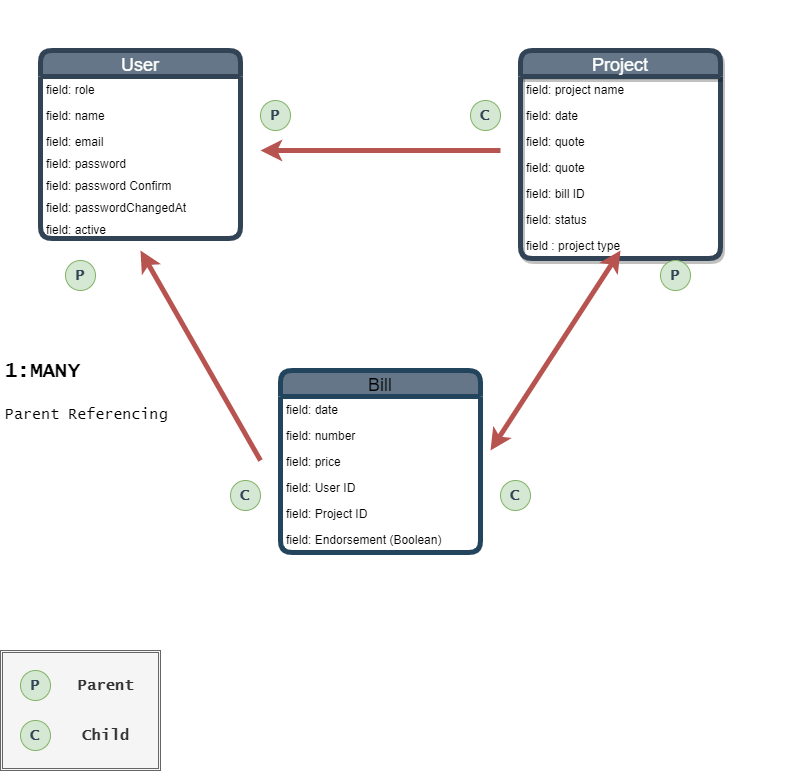

The diagram above was exported from draw.io. Its source (the exported page's mxGraphModel, read from the mxfile embedded in the PNG):
<mxGraphModel dx="1013" dy="567" grid="1" gridSize="10" guides="1" tooltips="1" connect="1" arrows="1" fold="1" page="1" pageScale="1" pageWidth="850" pageHeight="1100" math="0" shadow="0" extFonts="Permanent Marker^https://fonts.googleapis.com/css?family=Permanent+Marker">
  <root>
    <mxCell id="0" />
    <mxCell id="1" parent="0" />
    <mxCell id="c_uoPbWmfXPSQ4uwjyFJ-5" value="User" style="swimlane;fontStyle=0;childLayout=stackLayout;horizontal=1;startSize=26;fillColor=#647687;horizontalStack=0;resizeParent=1;resizeParentMax=0;resizeLast=0;collapsible=1;marginBottom=0;direction=east;fontColor=#ffffff;rounded=1;strokeWidth=5;strokeColor=#314354;fontSize=18;" parent="1" vertex="1">
      <mxGeometry x="80" y="120" width="200" height="188" as="geometry" />
    </mxCell>
    <mxCell id="c_uoPbWmfXPSQ4uwjyFJ-7" value="field: role" style="text;align=left;verticalAlign=top;spacingLeft=4;spacingRight=4;overflow=hidden;rotatable=0;points=[[0,0.5],[1,0.5]];portConstraint=eastwest;" parent="c_uoPbWmfXPSQ4uwjyFJ-5" vertex="1">
      <mxGeometry y="26" width="200" height="26" as="geometry" />
    </mxCell>
    <mxCell id="c_uoPbWmfXPSQ4uwjyFJ-10" value="field: name&#10;" style="text;align=left;verticalAlign=top;spacingLeft=4;spacingRight=4;overflow=hidden;rotatable=0;points=[[0,0.5],[1,0.5]];portConstraint=eastwest;strokeWidth=3;" parent="c_uoPbWmfXPSQ4uwjyFJ-5" vertex="1">
      <mxGeometry y="52" width="200" height="26" as="geometry" />
    </mxCell>
    <mxCell id="c_uoPbWmfXPSQ4uwjyFJ-8" value="field: email&#10;" style="text;align=left;verticalAlign=top;spacingLeft=4;spacingRight=4;overflow=hidden;rotatable=0;points=[[0,0.5],[1,0.5]];portConstraint=eastwest;" parent="c_uoPbWmfXPSQ4uwjyFJ-5" vertex="1">
      <mxGeometry y="78" width="200" height="22" as="geometry" />
    </mxCell>
    <mxCell id="c_uoPbWmfXPSQ4uwjyFJ-13" value="field: password" style="text;align=left;verticalAlign=top;spacingLeft=4;spacingRight=4;overflow=hidden;rotatable=0;points=[[0,0.5],[1,0.5]];portConstraint=eastwest;" parent="c_uoPbWmfXPSQ4uwjyFJ-5" vertex="1">
      <mxGeometry y="100" width="200" height="22" as="geometry" />
    </mxCell>
    <mxCell id="c_uoPbWmfXPSQ4uwjyFJ-14" value="field: password Confirm&#10;" style="text;align=left;verticalAlign=top;spacingLeft=4;spacingRight=4;overflow=hidden;rotatable=0;points=[[0,0.5],[1,0.5]];portConstraint=eastwest;" parent="c_uoPbWmfXPSQ4uwjyFJ-5" vertex="1">
      <mxGeometry y="122" width="200" height="22" as="geometry" />
    </mxCell>
    <mxCell id="c_uoPbWmfXPSQ4uwjyFJ-15" value="field: passwordChangedAt" style="text;align=left;verticalAlign=top;spacingLeft=4;spacingRight=4;overflow=hidden;rotatable=0;points=[[0,0.5],[1,0.5]];portConstraint=eastwest;" parent="c_uoPbWmfXPSQ4uwjyFJ-5" vertex="1">
      <mxGeometry y="144" width="200" height="22" as="geometry" />
    </mxCell>
    <mxCell id="c_uoPbWmfXPSQ4uwjyFJ-11" value="field: active&#10;" style="text;align=left;verticalAlign=top;spacingLeft=4;spacingRight=4;overflow=hidden;rotatable=0;points=[[0,0.5],[1,0.5]];portConstraint=eastwest;" parent="c_uoPbWmfXPSQ4uwjyFJ-5" vertex="1">
      <mxGeometry y="166" width="200" height="22" as="geometry" />
    </mxCell>
    <mxCell id="c_uoPbWmfXPSQ4uwjyFJ-16" value="Project" style="swimlane;fontStyle=0;childLayout=stackLayout;horizontal=1;startSize=26;horizontalStack=0;resizeParent=1;resizeParentMax=0;resizeLast=0;collapsible=1;marginBottom=0;strokeColor=#314354;fontColor=#ffffff;rounded=1;shadow=1;strokeWidth=5;fillColor=#647687;fontSize=18;" parent="1" vertex="1">
      <mxGeometry x="560" y="120" width="200" height="208" as="geometry" />
    </mxCell>
    <mxCell id="c_uoPbWmfXPSQ4uwjyFJ-17" value="field: project name" style="text;strokeColor=none;fillColor=none;align=left;verticalAlign=top;spacingLeft=4;spacingRight=4;overflow=hidden;rotatable=0;points=[[0,0.5],[1,0.5]];portConstraint=eastwest;" parent="c_uoPbWmfXPSQ4uwjyFJ-16" vertex="1">
      <mxGeometry y="26" width="200" height="26" as="geometry" />
    </mxCell>
    <mxCell id="c_uoPbWmfXPSQ4uwjyFJ-18" value="field: date" style="text;strokeColor=none;fillColor=none;align=left;verticalAlign=top;spacingLeft=4;spacingRight=4;overflow=hidden;rotatable=0;points=[[0,0.5],[1,0.5]];portConstraint=eastwest;" parent="c_uoPbWmfXPSQ4uwjyFJ-16" vertex="1">
      <mxGeometry y="52" width="200" height="26" as="geometry" />
    </mxCell>
    <mxCell id="c_uoPbWmfXPSQ4uwjyFJ-19" value="field: quote" style="text;strokeColor=none;fillColor=none;align=left;verticalAlign=top;spacingLeft=4;spacingRight=4;overflow=hidden;rotatable=0;points=[[0,0.5],[1,0.5]];portConstraint=eastwest;" parent="c_uoPbWmfXPSQ4uwjyFJ-16" vertex="1">
      <mxGeometry y="78" width="200" height="26" as="geometry" />
    </mxCell>
    <mxCell id="2" value="field: quote" style="text;strokeColor=none;fillColor=none;align=left;verticalAlign=top;spacingLeft=4;spacingRight=4;overflow=hidden;rotatable=0;points=[[0,0.5],[1,0.5]];portConstraint=eastwest;" parent="c_uoPbWmfXPSQ4uwjyFJ-16" vertex="1">
      <mxGeometry y="104" width="200" height="26" as="geometry" />
    </mxCell>
    <mxCell id="c_uoPbWmfXPSQ4uwjyFJ-20" value="field: bill ID" style="text;strokeColor=none;fillColor=none;align=left;verticalAlign=top;spacingLeft=4;spacingRight=4;overflow=hidden;rotatable=0;points=[[0,0.5],[1,0.5]];portConstraint=eastwest;" parent="c_uoPbWmfXPSQ4uwjyFJ-16" vertex="1">
      <mxGeometry y="130" width="200" height="26" as="geometry" />
    </mxCell>
    <mxCell id="c_uoPbWmfXPSQ4uwjyFJ-22" value="field: status" style="text;strokeColor=none;fillColor=none;align=left;verticalAlign=top;spacingLeft=4;spacingRight=4;overflow=hidden;rotatable=0;points=[[0,0.5],[1,0.5]];portConstraint=eastwest;" parent="c_uoPbWmfXPSQ4uwjyFJ-16" vertex="1">
      <mxGeometry y="156" width="200" height="26" as="geometry" />
    </mxCell>
    <mxCell id="c_uoPbWmfXPSQ4uwjyFJ-21" value="field : project type" style="text;strokeColor=none;fillColor=none;align=left;verticalAlign=top;spacingLeft=4;spacingRight=4;overflow=hidden;rotatable=0;points=[[0,0.5],[1,0.5]];portConstraint=eastwest;" parent="c_uoPbWmfXPSQ4uwjyFJ-16" vertex="1">
      <mxGeometry y="182" width="200" height="26" as="geometry" />
    </mxCell>
    <mxCell id="c_uoPbWmfXPSQ4uwjyFJ-23" value="Bill" style="swimlane;fontStyle=0;childLayout=stackLayout;horizontal=1;startSize=26;horizontalStack=0;resizeParent=1;resizeParentMax=0;resizeLast=0;collapsible=1;marginBottom=0;rounded=1;strokeWidth=5;strokeColor=#23445d;fillColor=#647687;fontSize=18;" parent="1" vertex="1">
      <mxGeometry x="320" y="440" width="200" height="182" as="geometry" />
    </mxCell>
    <mxCell id="c_uoPbWmfXPSQ4uwjyFJ-24" value="field: date" style="text;strokeColor=none;fillColor=none;align=left;verticalAlign=top;spacingLeft=4;spacingRight=4;overflow=hidden;rotatable=0;points=[[0,0.5],[1,0.5]];portConstraint=eastwest;" parent="c_uoPbWmfXPSQ4uwjyFJ-23" vertex="1">
      <mxGeometry y="26" width="200" height="26" as="geometry" />
    </mxCell>
    <mxCell id="c_uoPbWmfXPSQ4uwjyFJ-25" value="field: number" style="text;strokeColor=none;fillColor=none;align=left;verticalAlign=top;spacingLeft=4;spacingRight=4;overflow=hidden;rotatable=0;points=[[0,0.5],[1,0.5]];portConstraint=eastwest;" parent="c_uoPbWmfXPSQ4uwjyFJ-23" vertex="1">
      <mxGeometry y="52" width="200" height="26" as="geometry" />
    </mxCell>
    <mxCell id="c_uoPbWmfXPSQ4uwjyFJ-26" value="field: price" style="text;strokeColor=none;fillColor=none;align=left;verticalAlign=top;spacingLeft=4;spacingRight=4;overflow=hidden;rotatable=0;points=[[0,0.5],[1,0.5]];portConstraint=eastwest;" parent="c_uoPbWmfXPSQ4uwjyFJ-23" vertex="1">
      <mxGeometry y="78" width="200" height="26" as="geometry" />
    </mxCell>
    <mxCell id="c_uoPbWmfXPSQ4uwjyFJ-28" value="field: User ID" style="text;strokeColor=none;fillColor=none;align=left;verticalAlign=top;spacingLeft=4;spacingRight=4;overflow=hidden;rotatable=0;points=[[0,0.5],[1,0.5]];portConstraint=eastwest;" parent="c_uoPbWmfXPSQ4uwjyFJ-23" vertex="1">
      <mxGeometry y="104" width="200" height="26" as="geometry" />
    </mxCell>
    <mxCell id="c_uoPbWmfXPSQ4uwjyFJ-29" value="field: Project ID" style="text;strokeColor=none;fillColor=none;align=left;verticalAlign=top;spacingLeft=4;spacingRight=4;overflow=hidden;rotatable=0;points=[[0,0.5],[1,0.5]];portConstraint=eastwest;" parent="c_uoPbWmfXPSQ4uwjyFJ-23" vertex="1">
      <mxGeometry y="130" width="200" height="26" as="geometry" />
    </mxCell>
    <mxCell id="c_uoPbWmfXPSQ4uwjyFJ-27" value="field: Endorsement (Boolean)" style="text;strokeColor=none;fillColor=none;align=left;verticalAlign=top;spacingLeft=4;spacingRight=4;overflow=hidden;rotatable=0;points=[[0,0.5],[1,0.5]];portConstraint=eastwest;" parent="c_uoPbWmfXPSQ4uwjyFJ-23" vertex="1">
      <mxGeometry y="156" width="200" height="26" as="geometry" />
    </mxCell>
    <mxCell id="c_uoPbWmfXPSQ4uwjyFJ-30" value="" style="shape=ext;double=1;rounded=0;whiteSpace=wrap;html=1;fillColor=#f5f5f5;strokeColor=#666666;fontColor=#333333;" parent="1" vertex="1">
      <mxGeometry x="40" y="720" width="160" height="120" as="geometry" />
    </mxCell>
    <mxCell id="c_uoPbWmfXPSQ4uwjyFJ-31" value="&lt;b&gt;&lt;font face=&quot;Lucida Console&quot; style=&quot;font-size: 15px&quot; color=&quot;#314354&quot;&gt;P&lt;/font&gt;&lt;/b&gt;" style="ellipse;whiteSpace=wrap;html=1;aspect=fixed;fillColor=#d5e8d4;strokeColor=#82b366;" parent="1" vertex="1">
      <mxGeometry x="60" y="740" width="30" height="30" as="geometry" />
    </mxCell>
    <mxCell id="c_uoPbWmfXPSQ4uwjyFJ-32" value="&lt;p style=&quot;line-height: 80% ; font-size: 15px&quot;&gt;Parent&lt;/p&gt;" style="text;html=1;fontSize=15;fontStyle=1;verticalAlign=middle;align=center;fontFamily=Lucida Console;fontColor=#333333;" parent="1" vertex="1">
      <mxGeometry x="110" y="735" width="70" height="40" as="geometry" />
    </mxCell>
    <mxCell id="c_uoPbWmfXPSQ4uwjyFJ-33" value="&lt;b&gt;&lt;font face=&quot;Lucida Console&quot; style=&quot;font-size: 15px&quot; color=&quot;#314354&quot;&gt;C&lt;/font&gt;&lt;/b&gt;" style="ellipse;whiteSpace=wrap;html=1;aspect=fixed;fillColor=#d5e8d4;strokeColor=#82b366;" parent="1" vertex="1">
      <mxGeometry x="60" y="790" width="30" height="30" as="geometry" />
    </mxCell>
    <mxCell id="c_uoPbWmfXPSQ4uwjyFJ-34" value="&lt;p style=&quot;line-height: 80% ; font-size: 15px&quot;&gt;Child&lt;/p&gt;" style="text;html=1;fontSize=15;fontStyle=1;verticalAlign=middle;align=center;fontFamily=Lucida Console;fontColor=#333333;" parent="1" vertex="1">
      <mxGeometry x="110" y="785" width="70" height="40" as="geometry" />
    </mxCell>
    <mxCell id="c_uoPbWmfXPSQ4uwjyFJ-35" value="" style="endArrow=classic;html=1;fontFamily=Lucida Console;fontSize=15;fontColor=#333333;strokeWidth=5;fillColor=#f8cecc;strokeColor=#b85450;" parent="1" edge="1">
      <mxGeometry width="50" height="50" relative="1" as="geometry">
        <mxPoint x="540" y="220" as="sourcePoint" />
        <mxPoint x="300" y="220" as="targetPoint" />
      </mxGeometry>
    </mxCell>
    <mxCell id="c_uoPbWmfXPSQ4uwjyFJ-36" value="&lt;b&gt;&lt;font face=&quot;Lucida Console&quot; style=&quot;font-size: 15px&quot; color=&quot;#314354&quot;&gt;P&lt;/font&gt;&lt;/b&gt;" style="ellipse;whiteSpace=wrap;html=1;aspect=fixed;fillColor=#d5e8d4;strokeColor=#82b366;" parent="1" vertex="1">
      <mxGeometry x="300" y="170" width="30" height="30" as="geometry" />
    </mxCell>
    <mxCell id="c_uoPbWmfXPSQ4uwjyFJ-37" value="&lt;b&gt;&lt;font face=&quot;Lucida Console&quot; style=&quot;font-size: 15px&quot; color=&quot;#314354&quot;&gt;C&lt;/font&gt;&lt;/b&gt;" style="ellipse;whiteSpace=wrap;html=1;aspect=fixed;fillColor=#d5e8d4;strokeColor=#82b366;" parent="1" vertex="1">
      <mxGeometry x="510" y="170" width="30" height="30" as="geometry" />
    </mxCell>
    <mxCell id="c_uoPbWmfXPSQ4uwjyFJ-40" value="" style="endArrow=classic;html=1;fontFamily=Lucida Console;fontSize=15;fontColor=#333333;strokeWidth=5;fillColor=#f8cecc;strokeColor=#b85450;" parent="1" edge="1">
      <mxGeometry width="50" height="50" relative="1" as="geometry">
        <mxPoint x="300" y="530" as="sourcePoint" />
        <mxPoint x="180" y="320" as="targetPoint" />
      </mxGeometry>
    </mxCell>
    <mxCell id="c_uoPbWmfXPSQ4uwjyFJ-41" value="&lt;b&gt;&lt;font face=&quot;Lucida Console&quot; style=&quot;font-size: 15px&quot; color=&quot;#314354&quot;&gt;P&lt;/font&gt;&lt;/b&gt;" style="ellipse;whiteSpace=wrap;html=1;aspect=fixed;fillColor=#d5e8d4;strokeColor=#82b366;" parent="1" vertex="1">
      <mxGeometry x="105" y="330" width="30" height="30" as="geometry" />
    </mxCell>
    <mxCell id="c_uoPbWmfXPSQ4uwjyFJ-47" value="&lt;b&gt;&lt;font face=&quot;Lucida Console&quot; style=&quot;font-size: 15px&quot; color=&quot;#314354&quot;&gt;C&lt;/font&gt;&lt;/b&gt;" style="ellipse;whiteSpace=wrap;html=1;aspect=fixed;fillColor=#d5e8d4;strokeColor=#82b366;" parent="1" vertex="1">
      <mxGeometry x="270" y="550" width="30" height="30" as="geometry" />
    </mxCell>
    <mxCell id="c_uoPbWmfXPSQ4uwjyFJ-48" value="&lt;b&gt;&lt;font face=&quot;Lucida Console&quot; style=&quot;font-size: 15px&quot; color=&quot;#314354&quot;&gt;C&lt;/font&gt;&lt;/b&gt;" style="ellipse;whiteSpace=wrap;html=1;aspect=fixed;fillColor=#d5e8d4;strokeColor=#82b366;" parent="1" vertex="1">
      <mxGeometry x="540" y="550" width="30" height="30" as="geometry" />
    </mxCell>
    <mxCell id="c_uoPbWmfXPSQ4uwjyFJ-49" value="&lt;b&gt;&lt;font face=&quot;Lucida Console&quot; style=&quot;font-size: 15px&quot; color=&quot;#314354&quot;&gt;P&lt;/font&gt;&lt;/b&gt;" style="ellipse;whiteSpace=wrap;html=1;aspect=fixed;fillColor=#d5e8d4;strokeColor=#82b366;" parent="1" vertex="1">
      <mxGeometry x="700" y="330" width="30" height="30" as="geometry" />
    </mxCell>
    <mxCell id="c_uoPbWmfXPSQ4uwjyFJ-52" value="&lt;h1&gt;&lt;font style=&quot;font-size: 20px&quot;&gt;1:FEW&lt;/font&gt;&lt;/h1&gt;&lt;p&gt;&lt;font style=&quot;font-size: 15px&quot;&gt;Double way Referencing&lt;/font&gt;&lt;/p&gt;&lt;p style=&quot;font-size: 30px&quot;&gt;&lt;br&gt;&lt;/p&gt;" style="text;html=1;strokeColor=none;fillColor=none;spacing=5;spacingTop=-20;whiteSpace=wrap;overflow=hidden;rounded=0;fontFamily=Lucida Console;fontSize=15;fontColor=#FFFFFF;" parent="1" vertex="1">
      <mxGeometry x="620" y="410" width="210" height="90" as="geometry" />
    </mxCell>
    <mxCell id="c_uoPbWmfXPSQ4uwjyFJ-53" value="&lt;h1&gt;&lt;font style=&quot;font-size: 20px&quot; color=&quot;#ffffff&quot;&gt;1:MANY&lt;/font&gt;&lt;/h1&gt;&lt;p&gt;&lt;font style=&quot;font-size: 15px&quot; color=&quot;#ffffff&quot;&gt;Parent Referencing&lt;/font&gt;&lt;/p&gt;&lt;p style=&quot;font-size: 30px&quot;&gt;&lt;br&gt;&lt;/p&gt;" style="text;html=1;strokeColor=none;fillColor=none;spacing=5;spacingTop=-20;whiteSpace=wrap;overflow=hidden;rounded=0;fontFamily=Lucida Console;fontSize=15;fontColor=#333333;" parent="1" vertex="1">
      <mxGeometry x="320" y="80" width="210" height="90" as="geometry" />
    </mxCell>
    <mxCell id="c_uoPbWmfXPSQ4uwjyFJ-54" value="&lt;h1&gt;&lt;font style=&quot;font-size: 20px&quot;&gt;1:MANY&lt;/font&gt;&lt;/h1&gt;&lt;p&gt;&lt;font style=&quot;font-size: 15px&quot;&gt;Parent Referencing&lt;/font&gt;&lt;/p&gt;&lt;p style=&quot;font-size: 30px&quot;&gt;&lt;br&gt;&lt;/p&gt;" style="text;html=1;spacing=5;spacingTop=-20;whiteSpace=wrap;overflow=hidden;rounded=0;fontFamily=Lucida Console;fontSize=15;" parent="1" vertex="1">
      <mxGeometry x="40" y="410" width="210" height="90" as="geometry" />
    </mxCell>
    <mxCell id="c_uoPbWmfXPSQ4uwjyFJ-55" value="" style="endArrow=classic;startArrow=classic;html=1;strokeWidth=5;fontFamily=Lucida Console;fontSize=15;fontColor=#333333;fillColor=#f8cecc;strokeColor=#b85450;" parent="1" edge="1">
      <mxGeometry width="50" height="50" relative="1" as="geometry">
        <mxPoint x="530" y="520" as="sourcePoint" />
        <mxPoint x="660" y="320" as="targetPoint" />
      </mxGeometry>
    </mxCell>
  </root>
</mxGraphModel>